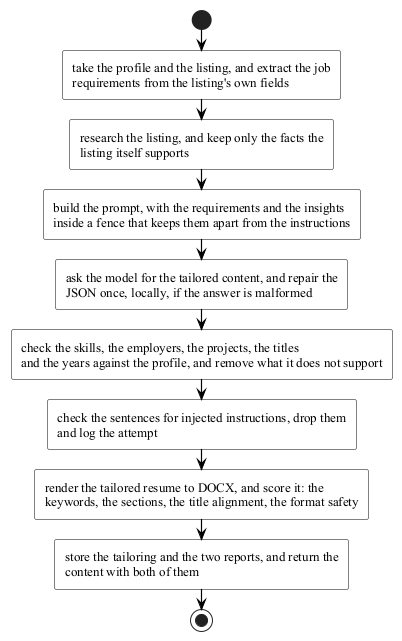

The diagram above was rendered by PlantUML. Its source (embedded in the PNG):
@startuml activity-tailoring
' The tailoring pipeline, as an activity. The model writes the text and
' the validator decides what may stay. A violation is not an error: the run
' succeeds with the violation report attached, and the console shows both.
!include _style.puml

start
:take the profile and the listing, and extract the job\nrequirements from the listing's own fields;
:research the listing, and keep only the facts the\nlisting itself supports;
:build the prompt, with the requirements and the insights\ninside a fence that keeps them apart from the instructions;
:ask the model for the tailored content, and repair the\nJSON once, locally, if the answer is malformed;
:check the skills, the employers, the projects, the titles\nand the years against the profile, and remove what it does not support;
:check the sentences for injected instructions, drop them\nand log the attempt;
:render the tailored resume to DOCX, and score it: the\nkeywords, the sections, the title alignment, the format safety;
:store the tailoring and the two reports, and return the\ncontent with both of them;
stop

@enduml